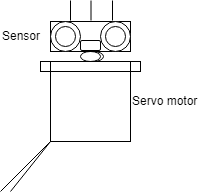

The diagram above was exported from draw.io. Its source (the exported page's mxGraphModel, read from the mxfile embedded in the PNG):
<mxGraphModel dx="840" dy="452" grid="1" gridSize="10" guides="1" tooltips="1" connect="1" arrows="1" fold="1" page="1" pageScale="1" pageWidth="827" pageHeight="1169" math="0" shadow="0">
  <root>
    <mxCell id="0" />
    <mxCell id="1" parent="0" />
    <mxCell id="SVQMiv0r2bAVVEzTdN_o-12" value="" style="ellipse;whiteSpace=wrap;html=1;" vertex="1" parent="1">
      <mxGeometry x="433" y="220" width="20" height="10" as="geometry" />
    </mxCell>
    <mxCell id="SVQMiv0r2bAVVEzTdN_o-1" value="" style="whiteSpace=wrap;html=1;aspect=fixed;" vertex="1" parent="1">
      <mxGeometry x="400" y="230" width="80" height="80" as="geometry" />
    </mxCell>
    <mxCell id="SVQMiv0r2bAVVEzTdN_o-2" value="" style="ellipse;whiteSpace=wrap;html=1;" vertex="1" parent="1">
      <mxGeometry x="430" y="220" width="20" height="10" as="geometry" />
    </mxCell>
    <mxCell id="SVQMiv0r2bAVVEzTdN_o-4" value="" style="rounded=0;whiteSpace=wrap;html=1;" vertex="1" parent="1">
      <mxGeometry x="400" y="190" width="80" height="30" as="geometry" />
    </mxCell>
    <mxCell id="SVQMiv0r2bAVVEzTdN_o-5" value="" style="ellipse;whiteSpace=wrap;html=1;aspect=fixed;" vertex="1" parent="1">
      <mxGeometry x="400" y="190" width="30" height="30" as="geometry" />
    </mxCell>
    <mxCell id="SVQMiv0r2bAVVEzTdN_o-7" value="" style="ellipse;whiteSpace=wrap;html=1;aspect=fixed;" vertex="1" parent="1">
      <mxGeometry x="405" y="195" width="20" height="20" as="geometry" />
    </mxCell>
    <mxCell id="SVQMiv0r2bAVVEzTdN_o-8" value="" style="ellipse;whiteSpace=wrap;html=1;aspect=fixed;" vertex="1" parent="1">
      <mxGeometry x="450" y="190" width="30" height="30" as="geometry" />
    </mxCell>
    <mxCell id="SVQMiv0r2bAVVEzTdN_o-9" value="" style="ellipse;whiteSpace=wrap;html=1;aspect=fixed;" vertex="1" parent="1">
      <mxGeometry x="455" y="195" width="20" height="20" as="geometry" />
    </mxCell>
    <mxCell id="SVQMiv0r2bAVVEzTdN_o-13" value="" style="shape=process;whiteSpace=wrap;html=1;backgroundOutline=1;" vertex="1" parent="1">
      <mxGeometry x="390" y="230" width="100" height="10" as="geometry" />
    </mxCell>
    <mxCell id="SVQMiv0r2bAVVEzTdN_o-14" value="" style="rounded=1;whiteSpace=wrap;html=1;" vertex="1" parent="1">
      <mxGeometry x="430" y="209" width="20" height="10" as="geometry" />
    </mxCell>
    <mxCell id="SVQMiv0r2bAVVEzTdN_o-16" value="" style="endArrow=none;html=1;" edge="1" parent="1">
      <mxGeometry width="50" height="50" relative="1" as="geometry">
        <mxPoint x="350" y="360" as="sourcePoint" />
        <mxPoint x="400" y="310" as="targetPoint" />
      </mxGeometry>
    </mxCell>
    <mxCell id="SVQMiv0r2bAVVEzTdN_o-17" value="" style="endArrow=none;html=1;" edge="1" parent="1">
      <mxGeometry width="50" height="50" relative="1" as="geometry">
        <mxPoint x="360" y="360" as="sourcePoint" />
        <mxPoint x="400" y="310" as="targetPoint" />
      </mxGeometry>
    </mxCell>
    <mxCell id="SVQMiv0r2bAVVEzTdN_o-18" value="Sensor" style="text;html=1;resizable=0;points=[];autosize=1;align=left;verticalAlign=top;spacingTop=-4;" vertex="1" parent="1">
      <mxGeometry x="350" y="195" width="50" height="20" as="geometry" />
    </mxCell>
    <mxCell id="SVQMiv0r2bAVVEzTdN_o-19" value="Servo motor" style="text;html=1;resizable=0;points=[];autosize=1;align=left;verticalAlign=top;spacingTop=-4;" vertex="1" parent="1">
      <mxGeometry x="480" y="260" width="80" height="20" as="geometry" />
    </mxCell>
    <mxCell id="SVQMiv0r2bAVVEzTdN_o-23" value="" style="endArrow=none;html=1;exitX=0.25;exitY=0;exitDx=0;exitDy=0;" edge="1" parent="1">
      <mxGeometry width="50" height="50" relative="1" as="geometry">
        <mxPoint x="420" y="189" as="sourcePoint" />
        <mxPoint x="420" y="169" as="targetPoint" />
      </mxGeometry>
    </mxCell>
    <mxCell id="SVQMiv0r2bAVVEzTdN_o-25" value="" style="endArrow=none;html=1;exitX=0.25;exitY=0;exitDx=0;exitDy=0;" edge="1" parent="1">
      <mxGeometry width="50" height="50" relative="1" as="geometry">
        <mxPoint x="462" y="189" as="sourcePoint" />
        <mxPoint x="462" y="169" as="targetPoint" />
      </mxGeometry>
    </mxCell>
    <mxCell id="SVQMiv0r2bAVVEzTdN_o-27" value="" style="endArrow=none;html=1;exitX=0.25;exitY=0;exitDx=0;exitDy=0;" edge="1" parent="1">
      <mxGeometry width="50" height="50" relative="1" as="geometry">
        <mxPoint x="440.5" y="189" as="sourcePoint" />
        <mxPoint x="440.5" y="169" as="targetPoint" />
      </mxGeometry>
    </mxCell>
  </root>
</mxGraphModel>